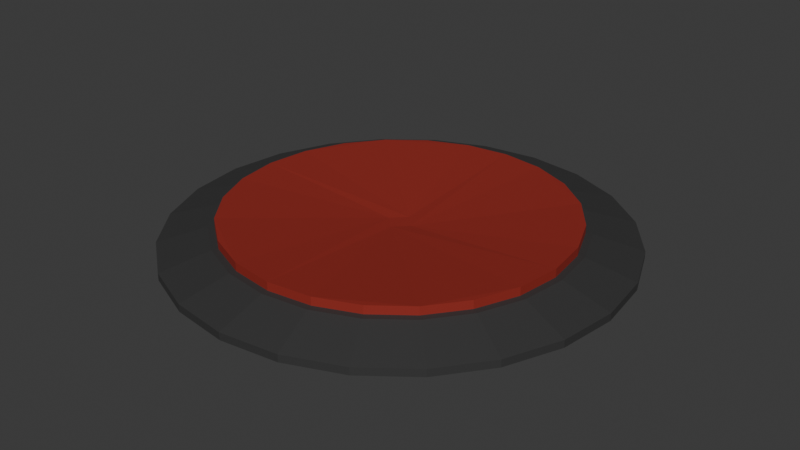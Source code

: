 # Source: DominoButton.blend  (saved by Blender 4.2.66; exported with 4.5.12 LTS)
import bpy
from mathutils import Matrix  # noqa: F401  (used for matrix-valued properties, if any)

bpy.ops.wm.read_factory_settings(use_empty=True)
scene = bpy.context.scene
scene.name = 'Scene'

# ---- collections
col_collection = bpy.data.collections.new('Collection'); scene.collection.children.link(col_collection)

# ---- materials (node trees are filled in below, after node groups)
mat_buttonborder = bpy.data.materials.new('ButtonBorder')
mat_button = bpy.data.materials.new('Button')

# ---- material node trees
mat_buttonborder.use_nodes = True; mat_buttonborder.node_tree.nodes.clear()
_N = mat_buttonborder.node_tree.nodes; _L = mat_buttonborder.node_tree.links
n0 = _N.new('ShaderNodeBsdfPrincipled'); n0.name = 'Principled BSDF'; n0.location = (10, 300)
n0.inputs[0].default_value = (0.07101, 0.07101, 0.07101, 1.0)
n0.inputs[1].default_value = 0.6063
n0.inputs[2].default_value = 0.7126
n0.inputs[25].default_value = 0.3583
n1 = _N.new('ShaderNodeOutputMaterial'); n1.name = 'Material Output'; n1.location = (300, 300)
_L.new(n0.outputs[0], n1.inputs[0])
n1.is_active_output = True
mat_button.use_nodes = True; mat_button.node_tree.nodes.clear()
_N = mat_button.node_tree.nodes; _L = mat_button.node_tree.links
n0 = _N.new('ShaderNodeBsdfPrincipled'); n0.name = 'Principled BSDF'; n0.location = (10, 300)
n0.inputs[0].default_value = (0.3845, 0.03463, 0.02435, 1.0)
n0.inputs[1].default_value = 0.3858
n0.inputs[2].default_value = 0.689
n1 = _N.new('ShaderNodeOutputMaterial'); n1.name = 'Material Output'; n1.location = (300, 300)
_L.new(n0.outputs[0], n1.inputs[0])
n1.is_active_output = True

# ---- world
world_world = bpy.data.worlds.new('World'); scene.world = world_world
world_world.use_nodes = True; world_world.node_tree.nodes.clear()
_N = world_world.node_tree.nodes; _L = world_world.node_tree.links
n0 = _N.new('ShaderNodeOutputWorld'); n0.name = 'World Output'; n0.location = (300, 300)
n1 = _N.new('ShaderNodeBackground'); n1.name = 'Background'; n1.location = (10, 300)
n1.inputs[0].default_value = (0.05088, 0.05088, 0.05088, 1.0)
_L.new(n1.outputs[0], n0.inputs[0])
n0.is_active_output = True
world_world.color = (0.05088, 0.05088, 0.05088)
world_world.sun_shadow_jitter_overblur = 0.0

# ---- meshes
me_cylinder = bpy.data.meshes.new('Cylinder')
me_cylinder.from_pydata([(0.0, 1.0, 0.3414), (1.669e-10, 0.7577, 2.213), (0.2588, 0.9659, 0.3414), (0.1961, 0.7318, 2.213), (0.5, 0.866, 0.3414), (0.3788, 0.6561, 2.213), (0.7071, 0.7071, 0.3414), (0.5357, 0.5357, 2.213), (0.866, 0.5, 0.3414), (0.6561, 0.3788, 2.213), (0.9659, 0.2588, 0.3414), (0.7318, 0.1961, 2.213), (1.0, 0.0, 0.3414), (0.7577, 3.708e-10, 2.213), (0.9659, -0.2588, 0.3414), (0.7318, -0.1961, 2.213), (0.866, -0.5, 0.3414), (0.6561, -0.3788, 2.213), (0.7071, -0.7071, 0.3414), (0.5357, -0.5357, 2.213), (0.5, -0.866, 0.3414), (0.3788, -0.6561, 2.213), (0.1562, -0.9794, 0.4449), (0.1961, -0.7318, 2.213), (0.1027, -0.9865, 0.4449), (1.669e-10, -0.7577, 2.213), (-0.2588, -0.9659, 0.3414), (-0.1961, -0.7318, 2.213), (-0.5, -0.866, 0.3414), (-0.3788, -0.6561, 2.213), (-0.7071, -0.7071, 0.3414), (-0.5357, -0.5357, 2.213), (-0.866, -0.5, 0.3414), (-0.6561, -0.3788, 2.213), (-0.9659, -0.2588, 0.3414), (-0.7318, -0.1961, 2.213), (-1.0, 0.0, 0.3414), (-0.7577, 3.708e-10, 2.213), (-0.9659, 0.2588, 0.3414), (-0.7318, 0.1961, 2.213), (-0.866, 0.5, 0.3414), (-0.6561, 0.3788, 2.213), (-0.7071, 0.7071, 0.3414), (-0.5357, 0.5357, 2.213), (-0.5, 0.866, 0.3414), (-0.3788, 0.6561, 2.213), (-0.2588, 0.9659, 0.3414), (-0.1961, 0.7318, 2.213), (0.2588, 0.9659, 1.0), (0.0, 1.0, 1.0), (0.5, 0.866, 1.0), (0.7071, 0.7071, 1.0), (0.866, 0.5, 1.0), (0.9659, 0.2588, 1.0), (1.0, 0.0, 1.0), (0.9659, -0.2588, 1.0), (0.866, -0.5, 1.0), (0.7071, -0.7071, 1.0), (0.5, -0.866, 1.0), (0.1562, -0.9794, 0.8965), (0.1027, -0.9865, 0.8965), (-0.2588, -0.9659, 1.0), (-0.5, -0.866, 1.0), (-0.7071, -0.7071, 1.0), (-0.866, -0.5, 1.0), (-0.9659, -0.2588, 1.0), (-1.0, 0.0, 1.0), (-0.9659, 0.2588, 1.0), (-0.866, 0.5, 1.0), (-0.7071, 0.7071, 1.0), (-0.5, 0.866, 1.0), (-0.2588, 0.9659, 1.0), (0.2037, 0.7603, 2.213), (1.669e-10, 0.7871, 2.213), (0.3935, 0.6816, 2.213), (0.5565, 0.5565, 2.213), (0.6816, 0.3935, 2.213), (0.7603, 0.2037, 2.213), (0.7871, 3.708e-10, 2.213), (0.7603, -0.2037, 2.213), (0.6816, -0.3935, 2.213), (0.5565, -0.5565, 2.213), (0.3935, -0.6816, 2.213), (0.2037, -0.7603, 2.213), (1.669e-10, -0.7871, 2.213), (-0.2037, -0.7603, 2.213), (-0.3935, -0.6816, 2.213), (-0.5565, -0.5565, 2.213), (-0.6816, -0.3935, 2.213), (-0.7603, -0.2037, 2.213), (-0.7871, 3.708e-10, 2.213), (-0.7603, 0.2037, 2.213), (-0.6816, 0.3935, 2.213), (-0.5565, 0.5565, 2.213), (-0.3935, 0.6816, 2.213), (-0.2037, 0.7603, 2.213), (0.2588, -0.9659, 1.0), (0.2588, -0.9659, 0.3414), (0.0, -1.0, 0.3414), (0.0, -1.0, 1.0), (0.1562, -0.9794, 0.8965), (0.1562, -0.9794, 0.4449), (0.1027, -0.9865, 0.4449), (0.1027, -0.9865, 0.8965)], [], [(0, 49, 48, 2), (2, 48, 50, 4), (4, 50, 51, 6), (6, 51, 52, 8), (8, 52, 53, 10), (10, 53, 54, 12), (12, 54, 55, 14), (14, 55, 56, 16), (16, 56, 57, 18), (18, 57, 58, 20), (20, 58, 96, 97), (59, 60, 103, 100), (98, 99, 61, 26), (26, 61, 62, 28), (28, 62, 63, 30), (30, 63, 64, 32), (32, 64, 65, 34), (34, 65, 66, 36), (36, 66, 67, 38), (38, 67, 68, 40), (40, 68, 69, 42), (42, 69, 70, 44), (44, 70, 71, 46), (46, 71, 49, 0), (0, 2, 4, 6, 8, 10, 12, 14, 16, 18, 20, 97, 98, 26, 28, 30, 32, 34, 36, 38, 40, 42, 44, 46), (73, 72, 48, 49), (72, 74, 50, 48), (74, 75, 51, 50), (75, 76, 52, 51), (76, 77, 53, 52), (77, 78, 54, 53), (78, 79, 55, 54), (79, 80, 56, 55), (80, 81, 57, 56), (81, 82, 58, 57), (82, 83, 96, 58), (83, 84, 99, 96), (84, 85, 61, 99), (85, 86, 62, 61), (86, 87, 63, 62), (87, 88, 64, 63), (88, 89, 65, 64), (89, 90, 66, 65), (90, 91, 67, 66), (91, 92, 68, 67), (92, 93, 69, 68), (93, 94, 70, 69), (94, 95, 71, 70), (95, 73, 49, 71), (1, 3, 72, 73), (3, 5, 74, 72), (5, 7, 75, 74), (7, 9, 76, 75), (9, 11, 77, 76), (11, 13, 78, 77), (13, 15, 79, 78), (15, 17, 80, 79), (17, 19, 81, 80), (19, 21, 82, 81), (21, 23, 83, 82), (23, 25, 84, 83), (25, 27, 85, 84), (27, 29, 86, 85), (29, 31, 87, 86), (31, 33, 88, 87), (33, 35, 89, 88), (35, 37, 90, 89), (37, 39, 91, 90), (39, 41, 92, 91), (41, 43, 93, 92), (43, 45, 94, 93), (45, 47, 95, 94), (47, 1, 73, 95), (59, 22, 97, 96), (22, 24, 98, 97), (60, 59, 96, 99), (24, 60, 99, 98), (101, 100, 103, 102), (22, 59, 100, 101), (60, 24, 102, 103), (24, 22, 101, 102)])
_uv = me_cylinder.uv_layers.new(name='UVMap')
_uv.uv.foreach_set('vector', [1.0, 0.5, 1.0, 1.0, 0.9583, 1.0, 0.9583, 0.5, 0.9583, 0.5, 0.9583, 1.0, 0.9167, 1.0, 0.9167, 0.5, 0.9167, 0.5, 0.9167, 1.0, 0.875, 1.0, 0.875, 0.5, 0.875, 0.5, 0.875, 1.0, 0.8333, 1.0, 0.8333, 0.5, 0.8333, 0.5, 0.8333, 1.0, 0.7917, 1.0, 0.7917, 0.5, 0.7917, 0.5, 0.7917, 1.0, 0.75, 1.0, 0.75, 0.5, 0.75, 0.5, 0.75, 1.0, 0.7083, 1.0, 0.7083, 0.5, 0.7083, 0.5, 0.7083, 1.0, 0.6667, 1.0, 0.6667, 0.5, 0.6667, 0.5, 0.6667, 1.0, 0.625, 1.0, 0.625, 0.5, 0.625, 0.5, 0.625, 1.0, 0.5833, 1.0, 0.5833, 0.5, 0.5833, 0.5, 0.5833, 1.0, 0.5417, 1.0, 0.5417, 0.5, 0.5251, 0.9214, 0.5165, 0.9214, 0.5165, 0.9214, 0.5251, 0.9214, 0.5, 0.5, 0.5, 1.0, 0.4583, 1.0, 0.4583, 0.5, 0.4583, 0.5, 0.4583, 1.0, 0.4167, 1.0, 0.4167, 0.5, 0.4167, 0.5, 0.4167, 1.0, 0.375, 1.0, 0.375, 0.5, 0.375, 0.5, 0.375, 1.0, 0.3333, 1.0, 0.3333, 0.5, 0.3333, 0.5, 0.3333, 1.0, 0.2917, 1.0, 0.2917, 0.5, 0.2917, 0.5, 0.2917, 1.0, 0.25, 1.0, 0.25, 0.5, 0.25, 0.5, 0.25, 1.0, 0.2083, 1.0, 0.2083, 0.5, 0.2083, 0.5, 0.2083, 1.0, 0.1667, 1.0, 0.1667, 0.5, 0.1667, 0.5, 0.1667, 1.0, 0.125, 1.0, 0.125, 0.5, 0.125, 0.5, 0.125, 1.0, 0.08333, 1.0, 0.08333, 0.5, 0.08333, 0.5, 0.08333, 1.0, 0.04167, 1.0, 0.04167, 0.5, 0.04167, 0.5, 0.04167, 1.0, -1.863e-07, 1.0, -1.863e-07, 0.5, 0.75, 0.49, 0.8121, 0.4818, 0.87, 0.4578, 0.9197, 0.4197, 0.9578, 0.37, 0.9818, 0.3121, 0.99, 0.25, 0.9818, 0.1879, 0.9578, 0.13, 0.9197, 0.08029, 0.87, 0.04215, 0.8121, 0.01818, 0.75, 0.01, 0.6879, 0.01818, 0.63, 0.04215, 0.5803, 0.08029, 0.5422, 0.13, 0.5182, 0.1879, 0.51, 0.25, 0.5182, 0.3121, 0.5422, 0.37, 0.5803, 0.4197, 0.63, 0.4578, 0.6879, 0.4818, 0.25, 0.4336, 0.2975, 0.4273, 0.3121, 0.4818, 0.25, 0.49, 0.2975, 0.4273, 0.3418, 0.409, 0.37, 0.4578, 0.3121, 0.4818, 0.3418, 0.409, 0.3798, 0.3798, 0.4197, 0.4197, 0.37, 0.4578, 0.3798, 0.3798, 0.409, 0.3418, 0.4578, 0.37, 0.4197, 0.4197, 0.409, 0.3418, 0.4273, 0.2975, 0.4818, 0.3121, 0.4578, 0.37, 0.4273, 0.2975, 0.4336, 0.25, 0.49, 0.25, 0.4818, 0.3121, 0.4336, 0.25, 0.4273, 0.2025, 0.4818, 0.1879, 0.49, 0.25, 0.4273, 0.2025, 0.409, 0.1582, 0.4578, 0.13, 0.4818, 0.1879, 0.409, 0.1582, 0.3798, 0.1202, 0.4197, 0.08029, 0.4578, 0.13, 0.3798, 0.1202, 0.3418, 0.091, 0.37, 0.04215, 0.4197, 0.08029, 0.3418, 0.091, 0.2975, 0.07265, 0.3121, 0.01818, 0.37, 0.04215, 0.2975, 0.07265, 0.25, 0.0664, 0.25, 0.01, 0.3121, 0.01818, 0.25, 0.0664, 0.2025, 0.07265, 0.1879, 0.01818, 0.25, 0.01, 0.2025, 0.07265, 0.1582, 0.091, 0.13, 0.04215, 0.1879, 0.01818, 0.1582, 0.091, 0.1202, 0.1202, 0.08029, 0.08029, 0.13, 0.04215, 0.1202, 0.1202, 0.091, 0.1582, 0.04215, 0.13, 0.08029, 0.08029, 0.091, 0.1582, 0.07265, 0.2025, 0.01818, 0.1879, 0.04215, 0.13, 0.07265, 0.2025, 0.0664, 0.25, 0.01, 0.25, 0.01818, 0.1879, 0.0664, 0.25, 0.07265, 0.2975, 0.01818, 0.3121, 0.01, 0.25, 0.07265, 0.2975, 0.091, 0.3418, 0.04215, 0.37, 0.01818, 0.3121, 0.091, 0.3418, 0.1202, 0.3798, 0.08029, 0.4197, 0.04215, 0.37, 0.1202, 0.3798, 0.1582, 0.409, 0.13, 0.4578, 0.08029, 0.4197, 0.1582, 0.409, 0.2025, 0.4273, 0.1879, 0.4818, 0.13, 0.4578, 0.2025, 0.4273, 0.25, 0.4336, 0.25, 0.49, 0.1879, 0.4818, 0.25, 0.4267, 0.2957, 0.4207, 0.2975, 0.4273, 0.25, 0.4336, 0.2957, 0.4207, 0.3384, 0.4031, 0.3418, 0.409, 0.2975, 0.4273, 0.3384, 0.4031, 0.375, 0.375, 0.3798, 0.3798, 0.3418, 0.409, 0.375, 0.375, 0.4031, 0.3384, 0.409, 0.3418, 0.3798, 0.3798, 0.4031, 0.3384, 0.4207, 0.2957, 0.4273, 0.2975, 0.409, 0.3418, 0.4207, 0.2957, 0.4267, 0.25, 0.4336, 0.25, 0.4273, 0.2975, 0.4267, 0.25, 0.4207, 0.2043, 0.4273, 0.2025, 0.4336, 0.25, 0.4207, 0.2043, 0.4031, 0.1616, 0.409, 0.1582, 0.4273, 0.2025, 0.4031, 0.1616, 0.375, 0.125, 0.3798, 0.1202, 0.409, 0.1582, 0.375, 0.125, 0.3384, 0.09694, 0.3418, 0.091, 0.3798, 0.1202, 0.3384, 0.09694, 0.2957, 0.07928, 0.2975, 0.07265, 0.3418, 0.091, 0.2957, 0.07928, 0.25, 0.07326, 0.25, 0.0664, 0.2975, 0.07265, 0.25, 0.07326, 0.2043, 0.07928, 0.2025, 0.07265, 0.25, 0.0664, 0.2043, 0.07928, 0.1616, 0.09694, 0.1582, 0.091, 0.2025, 0.07265, 0.1616, 0.09694, 0.125, 0.125, 0.1202, 0.1202, 0.1582, 0.091, 0.125, 0.125, 0.09694, 0.1616, 0.091, 0.1582, 0.1202, 0.1202, 0.09694, 0.1616, 0.07928, 0.2043, 0.07265, 0.2025, 0.091, 0.1582, 0.07928, 0.2043, 0.07326, 0.25, 0.0664, 0.25, 0.07265, 0.2025, 0.07326, 0.25, 0.07928, 0.2957, 0.07265, 0.2975, 0.0664, 0.25, 0.07928, 0.2957, 0.09694, 0.3384, 0.091, 0.3418, 0.07265, 0.2975, 0.09694, 0.3384, 0.125, 0.375, 0.1202, 0.3798, 0.091, 0.3418, 0.125, 0.375, 0.1616, 0.4031, 0.1582, 0.409, 0.1202, 0.3798, 0.1616, 0.4031, 0.2043, 0.4207, 0.2025, 0.4273, 0.1582, 0.409, 0.2043, 0.4207, 0.25, 0.4267, 0.25, 0.4336, 0.2025, 0.4273, 0.5251, 0.9214, 0.5251, 0.5786, 0.5417, 0.5, 0.5417, 1.0, 0.5251, 0.5786, 0.5165, 0.5786, 0.5, 0.5, 0.5417, 0.5, 0.5165, 0.9214, 0.5251, 0.9214, 0.5417, 1.0, 0.5, 1.0, 0.5165, 0.5786, 0.5165, 0.9214, 0.5, 1.0, 0.5, 0.5, 0.5251, 0.5786, 0.5251, 0.9214, 0.5165, 0.9214, 0.5165, 0.5786, 0.5251, 0.5786, 0.5251, 0.9214, 0.5251, 0.9214, 0.5251, 0.5786, 0.5165, 0.9214, 0.5165, 0.5786, 0.5165, 0.5786, 0.5165, 0.9214, 0.5165, 0.5786, 0.5251, 0.5786, 0.5251, 0.5786, 0.5165, 0.5786])
me_cylinder.materials.append(mat_buttonborder)
me_cylinder.update()
me_cylinder_001 = bpy.data.meshes.new('Cylinder.001')
me_cylinder_001.from_pydata([(-7.645e-10, 0.7577, -0.3719), (0.1961, 0.7318, -0.3719), (0.3788, 0.6561, -0.3719), (0.5357, 0.5357, -0.3719), (0.6561, 0.3788, -0.3719), (0.7318, 0.1961, -0.3719), (0.7577, 3.708e-10, -0.3719), (0.7318, -0.1961, -0.3719), (0.6561, -0.3788, -0.3719), (0.5357, -0.5357, -0.3719), (0.3788, -0.6561, -0.3719), (0.1961, -0.7318, -0.3719), (-7.645e-10, -0.7577, -0.3719), (-0.1961, -0.7318, -0.3719), (-0.3788, -0.6561, -0.3719), (-0.5357, -0.5357, -0.3719), (-0.6561, -0.3788, -0.3719), (-0.7318, -0.1961, -0.3719), (-0.7577, 3.708e-10, -0.3719), (-0.7318, 0.1961, -0.3719), (-0.6561, 0.3788, -0.3719), (-0.5357, 0.5357, -0.3719), (-0.3788, 0.6561, -0.3719), (-0.1961, 0.7318, -0.3719), (0.1961, 0.7318, 0.3719), (-7.645e-10, 0.7577, 0.3719), (0.3788, 0.6561, 0.3719), (0.5357, 0.5357, 0.3719), (0.6561, 0.3788, 0.3719), (0.7318, 0.1961, 0.3719), (0.7577, 3.708e-10, 0.3719), (0.7318, -0.1961, 0.3719), (0.6561, -0.3788, 0.3719), (0.5357, -0.5357, 0.3719), (0.3788, -0.6561, 0.3719), (0.1961, -0.7318, 0.3719), (-7.645e-10, -0.7577, 0.3719), (-0.1961, -0.7318, 0.3719), (-0.3788, -0.6561, 0.3719), (-0.5357, -0.5357, 0.3719), (-0.6561, -0.3788, 0.3719), (-0.7318, -0.1961, 0.3719), (-0.7577, 3.708e-10, 0.3719), (-0.7318, 0.1961, 0.3719), (-0.6561, 0.3788, 0.3719), (-0.5357, 0.5357, 0.3719), (-0.3788, 0.6561, 0.3719), (-0.1961, 0.7318, 0.3719), (-8.892e-10, 0.05845, -0.09799), (0.05845, 1.516e-10, -0.09799), (-8.892e-10, -0.05845, -0.09799), (-0.05845, 1.516e-10, -0.09799)], [], [(1, 0, 25, 24), (51, 48, 25, 47, 46, 45, 44, 43, 42), (16, 15, 39, 40), (9, 8, 32, 33), (0, 23, 47, 25), (2, 1, 24, 26), (17, 16, 40, 41), (10, 9, 33, 34), (3, 2, 26, 27), (18, 17, 41, 42), (11, 10, 34, 35), (4, 3, 27, 28), (19, 18, 42, 43), (12, 11, 35, 36), (5, 4, 28, 29), (20, 19, 43, 44), (13, 12, 36, 37), (6, 5, 29, 30), (21, 20, 44, 45), (14, 13, 37, 38), (7, 6, 30, 31), (22, 21, 45, 46), (15, 14, 38, 39), (8, 7, 31, 32), (23, 22, 46, 47), (50, 51, 42, 41, 40, 39, 38, 37, 36), (49, 50, 36, 35, 34, 33, 32, 31, 30), (51, 50, 49, 48), (48, 49, 30, 29, 28, 27, 26, 24, 25)])
_uv = me_cylinder_001.uv_layers.new(name='UVMap')
_uv.uv.foreach_set('vector', [0.2957, 0.4207, 0.25, 0.4267, 0.25, 0.4267, 0.2957, 0.4207, 0.196, 0.25, 0.25, 0.304, 0.25, 0.4267, 0.2043, 0.4207, 0.1616, 0.4031, 0.125, 0.375, 0.09694, 0.3384, 0.07928, 0.2957, 0.07326, 0.25, 0.09694, 0.1616, 0.125, 0.125, 0.125, 0.125, 0.09694, 0.1616, 0.375, 0.125, 0.4031, 0.1616, 0.4031, 0.1616, 0.375, 0.125, 0.25, 0.4267, 0.2043, 0.4207, 0.2043, 0.4207, 0.25, 0.4267, 0.3384, 0.4031, 0.2957, 0.4207, 0.2957, 0.4207, 0.3384, 0.4031, 0.07928, 0.2043, 0.09694, 0.1616, 0.09694, 0.1616, 0.07928, 0.2043, 0.3384, 0.09694, 0.375, 0.125, 0.375, 0.125, 0.3384, 0.09694, 0.375, 0.375, 0.3384, 0.4031, 0.3384, 0.4031, 0.375, 0.375, 0.07326, 0.25, 0.07928, 0.2043, 0.07928, 0.2043, 0.07326, 0.25, 0.2957, 0.07928, 0.3384, 0.09694, 0.3384, 0.09694, 0.2957, 0.07928, 0.4031, 0.3384, 0.375, 0.375, 0.375, 0.375, 0.4031, 0.3384, 0.07928, 0.2957, 0.07326, 0.25, 0.07326, 0.25, 0.07928, 0.2957, 0.25, 0.07326, 0.2957, 0.07928, 0.2957, 0.07928, 0.25, 0.07326, 0.4207, 0.2957, 0.4031, 0.3384, 0.4031, 0.3384, 0.4207, 0.2957, 0.09694, 0.3384, 0.07928, 0.2957, 0.07928, 0.2957, 0.09694, 0.3384, 0.2043, 0.07928, 0.25, 0.07326, 0.25, 0.07326, 0.2043, 0.07928, 0.4267, 0.25, 0.4207, 0.2957, 0.4207, 0.2957, 0.4267, 0.25, 0.125, 0.375, 0.09694, 0.3384, 0.09694, 0.3384, 0.125, 0.375, 0.1616, 0.09694, 0.2043, 0.07928, 0.2043, 0.07928, 0.1616, 0.09694, 0.4207, 0.2043, 0.4267, 0.25, 0.4267, 0.25, 0.4207, 0.2043, 0.1616, 0.4031, 0.125, 0.375, 0.125, 0.375, 0.1616, 0.4031, 0.125, 0.125, 0.1616, 0.09694, 0.1616, 0.09694, 0.125, 0.125, 0.4031, 0.1616, 0.4207, 0.2043, 0.4207, 0.2043, 0.4031, 0.1616, 0.2043, 0.4207, 0.1616, 0.4031, 0.1616, 0.4031, 0.2043, 0.4207, 0.25, 0.196, 0.196, 0.25, 0.07326, 0.25, 0.07928, 0.2043, 0.09694, 0.1616, 0.125, 0.125, 0.1616, 0.09694, 0.2043, 0.07928, 0.25, 0.07326, 0.304, 0.25, 0.25, 0.196, 0.25, 0.07326, 0.2957, 0.07928, 0.3384, 0.09694, 0.375, 0.125, 0.4031, 0.1616, 0.4207, 0.2043, 0.4267, 0.25, 0.196, 0.25, 0.25, 0.196, 0.304, 0.25, 0.25, 0.304, 0.25, 0.304, 0.304, 0.25, 0.4267, 0.25, 0.4207, 0.2957, 0.4031, 0.3384, 0.375, 0.375, 0.3384, 0.4031, 0.2957, 0.4207, 0.25, 0.4267])
me_cylinder_001.materials.append(mat_button)
me_cylinder_001.update()

# ---- objects
ob_cylinder = bpy.data.objects.new('Cylinder', me_cylinder)
ob_cylinder_001 = bpy.data.objects.new('Cylinder.001', me_cylinder_001)

# ---- transforms, parenting, visibility, modifiers, constraints
ob_cylinder.location = (0.0, 0.0, 0.0)
ob_cylinder.scale = (1.932, 1.932, 0.09733)
ob_cylinder_001.location = (1.799e-09, 0.0, 0.2099)
ob_cylinder_001.scale = (1.932, 1.932, 0.2096)

# ---- collection membership
col_collection.objects.link(ob_cylinder)
col_collection.objects.link(ob_cylinder_001)

# ---- scene / render settings (as saved in the file)
scene.frame_start = 1; scene.frame_end = 250; scene.frame_set(1)
scene.render.engine = 'BLENDER_EEVEE_NEXT'
bpy.context.view_layer.update()

# ---- added for rendering (the .blend has no active camera and no usable light): camera, sun
cam_auto = bpy.data.cameras.new('AutoCamera')
cam_auto.lens = 50.0
cam_auto.sensor_width = 36.0
cam_auto.clip_end = 1000.0
ob_auto_camera = bpy.data.objects.new('AutoCamera', cam_auto)
scene.collection.objects.link(ob_auto_camera)
ob_auto_camera.location = (5.06126, -6.07352, 4.20957)
ob_auto_camera.rotation_euler = (1.09748, -7.21219e-08, 0.694738)
scene.camera = ob_auto_camera
light_auto_sun = bpy.data.lights.new('AutoSun', 'SUN')
light_auto_sun.energy = 3.0
light_auto_sun.angle = 0.0523599
ob_auto_sun = bpy.data.objects.new('AutoSun', light_auto_sun)
scene.collection.objects.link(ob_auto_sun)
ob_auto_sun.rotation_euler = (0.872665, 0.174533, 0.523599)
bpy.context.view_layer.update()
